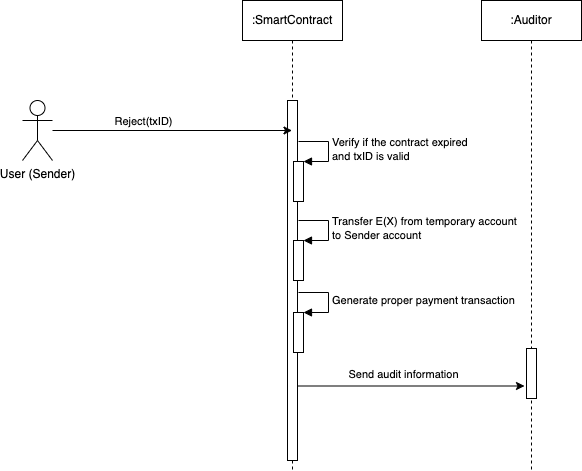

The diagram above was exported from draw.io. Its source (the exported page's mxGraphModel, read from the mxfile embedded in the PNG):
<mxGraphModel dx="1086" dy="667" grid="1" gridSize="10" guides="1" tooltips="1" connect="1" arrows="1" fold="1" page="1" pageScale="1" pageWidth="1169" pageHeight="827" math="0" shadow="0">
  <root>
    <mxCell id="0" />
    <mxCell id="1" parent="0" />
    <mxCell id="3" value=":SmartContract" style="shape=umlLifeline;perimeter=lifelinePerimeter;whiteSpace=wrap;html=1;container=1;collapsible=0;recursiveResize=0;outlineConnect=0;" parent="1" vertex="1">
      <mxGeometry x="320" y="50" width="100" height="470" as="geometry" />
    </mxCell>
    <mxCell id="8" value="" style="html=1;points=[];perimeter=orthogonalPerimeter;" parent="3" vertex="1">
      <mxGeometry x="45" y="100" width="10" height="360" as="geometry" />
    </mxCell>
    <mxCell id="11" value="" style="html=1;points=[];perimeter=orthogonalPerimeter;" parent="3" vertex="1">
      <mxGeometry x="51" y="161" width="10" height="40" as="geometry" />
    </mxCell>
    <mxCell id="12" value="Verify if the contract expired&amp;nbsp;&lt;br&gt;and txID is valid" style="edgeStyle=orthogonalEdgeStyle;html=1;align=left;spacingLeft=2;endArrow=block;rounded=0;entryX=1;entryY=0;" parent="3" target="11" edge="1">
      <mxGeometry relative="1" as="geometry">
        <mxPoint x="56" y="141" as="sourcePoint" />
        <Array as="points">
          <mxPoint x="86" y="141" />
        </Array>
      </mxGeometry>
    </mxCell>
    <mxCell id="13" value="" style="html=1;points=[];perimeter=orthogonalPerimeter;" parent="3" vertex="1">
      <mxGeometry x="51" y="240" width="10" height="40" as="geometry" />
    </mxCell>
    <mxCell id="14" value="Transfer E(X) from temporary account&lt;br&gt;to Sender account&amp;nbsp;" style="edgeStyle=orthogonalEdgeStyle;html=1;align=left;spacingLeft=2;endArrow=block;rounded=0;entryX=1;entryY=0;" parent="3" target="13" edge="1">
      <mxGeometry relative="1" as="geometry">
        <mxPoint x="56" y="220" as="sourcePoint" />
        <Array as="points">
          <mxPoint x="86" y="220" />
        </Array>
      </mxGeometry>
    </mxCell>
    <mxCell id="9" style="edgeStyle=none;html=1;" parent="1" source="5" target="3" edge="1">
      <mxGeometry relative="1" as="geometry" />
    </mxCell>
    <mxCell id="10" value="Reject(txID)" style="edgeLabel;html=1;align=center;verticalAlign=middle;resizable=0;points=[];" parent="9" vertex="1" connectable="0">
      <mxGeometry x="-0.3904" y="1" relative="1" as="geometry">
        <mxPoint x="17" y="-9" as="offset" />
      </mxGeometry>
    </mxCell>
    <mxCell id="5" value="User (Sender)" style="shape=umlActor;verticalLabelPosition=bottom;verticalAlign=top;html=1;" parent="1" vertex="1">
      <mxGeometry x="100" y="150" width="30" height="60" as="geometry" />
    </mxCell>
    <mxCell id="24" value="" style="html=1;points=[];perimeter=orthogonalPerimeter;" parent="1" vertex="1">
      <mxGeometry x="371" y="362" width="10" height="40" as="geometry" />
    </mxCell>
    <mxCell id="25" value="Generate proper payment transaction" style="edgeStyle=orthogonalEdgeStyle;html=1;align=left;spacingLeft=2;endArrow=block;rounded=0;entryX=1;entryY=0;" parent="1" target="24" edge="1">
      <mxGeometry relative="1" as="geometry">
        <mxPoint x="376" y="342" as="sourcePoint" />
        <Array as="points">
          <mxPoint x="406" y="342" />
        </Array>
      </mxGeometry>
    </mxCell>
    <mxCell id="38" value=":Auditor" style="shape=umlLifeline;perimeter=lifelinePerimeter;whiteSpace=wrap;html=1;container=1;collapsible=0;recursiveResize=0;outlineConnect=0;" parent="1" vertex="1">
      <mxGeometry x="559" y="50" width="100" height="470" as="geometry" />
    </mxCell>
    <mxCell id="44" value="" style="html=1;points=[];perimeter=orthogonalPerimeter;" parent="38" vertex="1">
      <mxGeometry x="45" y="348" width="10" height="50" as="geometry" />
    </mxCell>
    <mxCell id="45" style="edgeStyle=none;html=1;entryX=-0.2;entryY=0.75;entryDx=0;entryDy=0;entryPerimeter=0;" parent="1" target="44" edge="1">
      <mxGeometry relative="1" as="geometry">
        <mxPoint x="375" y="435.5" as="sourcePoint" />
      </mxGeometry>
    </mxCell>
    <mxCell id="46" value="Send audit information" style="edgeLabel;html=1;align=center;verticalAlign=middle;resizable=0;points=[];" parent="45" vertex="1" connectable="0">
      <mxGeometry x="-0.1189" y="-4" relative="1" as="geometry">
        <mxPoint x="5" y="-16" as="offset" />
      </mxGeometry>
    </mxCell>
  </root>
</mxGraphModel>